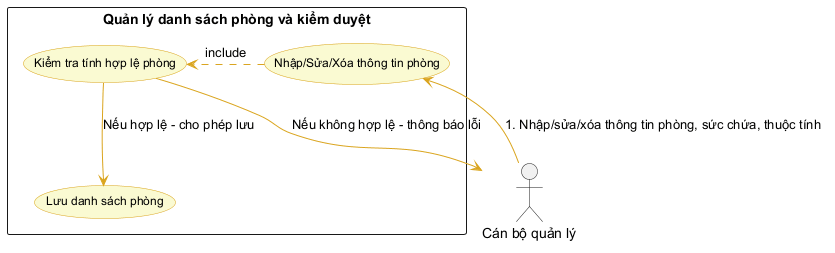

The diagram above was rendered by PlantUML. Its source (embedded in the PNG):
@startuml
top to bottom direction
skinparam packageStyle rectangle
skinparam usecase {
  BackgroundColor LightGoldenRodYellow
  BorderColor GoldenRod
  FontName Arial
  FontSize 12
  ArrowColor GoldenRod
}

actor "Cán bộ quản lý" as Manager

rectangle "Quản lý danh sách phòng và kiểm duyệt" {
  (Nhập/Sửa/Xóa thông tin phòng) as UC_EditRoom
  (Kiểm tra tính hợp lệ phòng) as UC_ValidateRoom
  (Lưu danh sách phòng) as UC_SaveRoom
}

Manager --> UC_EditRoom : "1. Nhập/sửa/xóa thông tin phòng, sức chứa, thuộc tính"
UC_EditRoom .> UC_ValidateRoom : include
UC_ValidateRoom --> UC_SaveRoom : "Nếu hợp lệ - cho phép lưu"
UC_ValidateRoom --> Manager : "Nếu không hợp lệ - thông báo lỗi"

@enduml